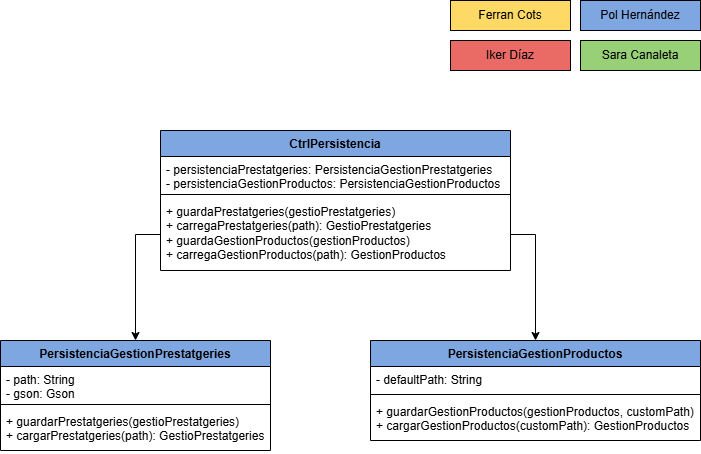

The diagram above was exported from draw.io. Its source (the exported page's mxGraphModel, read from the mxfile embedded in the PNG):
<mxGraphModel dx="1674" dy="858" grid="1" gridSize="10" guides="1" tooltips="1" connect="1" arrows="1" fold="1" page="1" pageScale="1" pageWidth="827" pageHeight="1169" math="0" shadow="0">
  <root>
    <mxCell id="-4VfnoRqn1X8Iu9SLPlH-0" />
    <mxCell id="-4VfnoRqn1X8Iu9SLPlH-1" parent="-4VfnoRqn1X8Iu9SLPlH-0" />
    <mxCell id="-4VfnoRqn1X8Iu9SLPlH-3" value="CtrlPersistencia" style="swimlane;fontStyle=1;align=center;verticalAlign=top;childLayout=stackLayout;horizontal=1;startSize=26;horizontalStack=0;resizeParent=1;resizeParentMax=0;resizeLast=0;collapsible=1;marginBottom=0;whiteSpace=wrap;html=1;fillColor=#7EA6E0;" parent="-4VfnoRqn1X8Iu9SLPlH-1" vertex="1">
      <mxGeometry x="200" y="150" width="350" height="140" as="geometry" />
    </mxCell>
    <mxCell id="-4VfnoRqn1X8Iu9SLPlH-4" value="&lt;div&gt;-&amp;nbsp;&lt;span style=&quot;background-color: initial;&quot;&gt;persistenciaPrestatgeries:&amp;nbsp;&lt;/span&gt;&lt;span style=&quot;background-color: initial;&quot;&gt;PersistenciaGestionPrestatgeries&lt;/span&gt;&lt;/div&gt;&lt;div&gt;&lt;span style=&quot;background-color: initial;&quot;&gt;-&amp;nbsp;&lt;/span&gt;&lt;span style=&quot;background-color: initial;&quot;&gt;persistenciaGestionProductos:&amp;nbsp;&lt;/span&gt;&lt;span style=&quot;background-color: initial;&quot;&gt;PersistenciaGestionProductos&lt;/span&gt;&lt;/div&gt;" style="text;strokeColor=none;fillColor=none;align=left;verticalAlign=top;spacingLeft=4;spacingRight=4;overflow=hidden;rotatable=0;points=[[0,0.5],[1,0.5]];portConstraint=eastwest;whiteSpace=wrap;html=1;" parent="-4VfnoRqn1X8Iu9SLPlH-3" vertex="1">
      <mxGeometry y="26" width="350" height="34" as="geometry" />
    </mxCell>
    <mxCell id="-4VfnoRqn1X8Iu9SLPlH-5" value="" style="line;strokeWidth=1;fillColor=none;align=left;verticalAlign=middle;spacingTop=-1;spacingLeft=3;spacingRight=3;rotatable=0;labelPosition=right;points=[];portConstraint=eastwest;strokeColor=inherit;" parent="-4VfnoRqn1X8Iu9SLPlH-3" vertex="1">
      <mxGeometry y="60" width="350" height="8" as="geometry" />
    </mxCell>
    <mxCell id="-4VfnoRqn1X8Iu9SLPlH-6" value="&lt;div&gt;&lt;span style=&quot;background-color: initial;&quot;&gt;+&amp;nbsp;&lt;/span&gt;&lt;span style=&quot;background-color: initial;&quot;&gt;guardaPrestatgeries(gestioPrestatgeries)&lt;/span&gt;&lt;/div&gt;&lt;div&gt;&lt;span style=&quot;background-color: initial;&quot;&gt;+&amp;nbsp;&lt;/span&gt;&lt;span style=&quot;background-color: initial;&quot; class=&quot;hljs-title.function&quot;&gt;carregaPrestatgeries&lt;/span&gt;&lt;span style=&quot;background-color: initial;&quot; class=&quot;hljs-params&quot;&gt;(path): GestioPrestatgeries&lt;/span&gt;&lt;/div&gt;&lt;div&gt;&lt;div&gt;&lt;span style=&quot;background-color: initial;&quot;&gt;+&amp;nbsp;&lt;/span&gt;&lt;span style=&quot;background-color: initial;&quot;&gt;guardaGestionProductos(gestionProductos)&lt;/span&gt;&lt;/div&gt;&lt;div&gt;&lt;span style=&quot;background-color: initial;&quot;&gt;+&amp;nbsp;&lt;/span&gt;&lt;span style=&quot;background-color: initial;&quot; class=&quot;hljs-title.function&quot;&gt;carrega&lt;/span&gt;&lt;span style=&quot;background-color: initial;&quot; class=&quot;hljs-params&quot;&gt;GestionProductos(path):&amp;nbsp;&lt;/span&gt;&lt;span style=&quot;background-color: initial;&quot;&gt;GestionProductos&lt;/span&gt;&lt;/div&gt;&lt;/div&gt;" style="text;strokeColor=none;fillColor=none;align=left;verticalAlign=top;spacingLeft=4;spacingRight=4;overflow=hidden;rotatable=0;points=[[0,0.5],[1,0.5]];portConstraint=eastwest;whiteSpace=wrap;html=1;" parent="-4VfnoRqn1X8Iu9SLPlH-3" vertex="1">
      <mxGeometry y="68" width="350" height="72" as="geometry" />
    </mxCell>
    <mxCell id="-4VfnoRqn1X8Iu9SLPlH-46" value="Ferran Cots" style="rounded=0;whiteSpace=wrap;html=1;fillColor=#FFD966;" parent="-4VfnoRqn1X8Iu9SLPlH-1" vertex="1">
      <mxGeometry x="490" y="20" width="120" height="30" as="geometry" />
    </mxCell>
    <mxCell id="-4VfnoRqn1X8Iu9SLPlH-47" value="Iker Díaz" style="rounded=0;whiteSpace=wrap;html=1;fillColor=#EA6B66;" parent="-4VfnoRqn1X8Iu9SLPlH-1" vertex="1">
      <mxGeometry x="490" y="60" width="120" height="30" as="geometry" />
    </mxCell>
    <mxCell id="-4VfnoRqn1X8Iu9SLPlH-48" value="Pol Hernández" style="rounded=0;whiteSpace=wrap;html=1;fillColor=#7EA6E0;" parent="-4VfnoRqn1X8Iu9SLPlH-1" vertex="1">
      <mxGeometry x="620" y="20" width="120" height="30" as="geometry" />
    </mxCell>
    <mxCell id="-4VfnoRqn1X8Iu9SLPlH-49" value="Sara Canaleta" style="rounded=0;whiteSpace=wrap;html=1;fillColor=#97D077;" parent="-4VfnoRqn1X8Iu9SLPlH-1" vertex="1">
      <mxGeometry x="620" y="60" width="120" height="30" as="geometry" />
    </mxCell>
    <mxCell id="3mIbKC0tgvzIz4gXcsod-8" value="PersistenciaGestionPrestatgeries" style="swimlane;fontStyle=1;align=center;verticalAlign=top;childLayout=stackLayout;horizontal=1;startSize=26;horizontalStack=0;resizeParent=1;resizeParentMax=0;resizeLast=0;collapsible=1;marginBottom=0;whiteSpace=wrap;html=1;fillColor=#7EA6E0;" parent="-4VfnoRqn1X8Iu9SLPlH-1" vertex="1">
      <mxGeometry x="40" y="360" width="270" height="110" as="geometry" />
    </mxCell>
    <mxCell id="Ch_iikFT86GQlZPcYCjn-4" value="-&amp;nbsp;&lt;span style=&quot;background-color: initial;&quot;&gt;path: String&lt;/span&gt;&lt;div&gt;&lt;span style=&quot;background-color: initial;&quot;&gt;- gson: Gson&lt;/span&gt;&lt;/div&gt;" style="text;strokeColor=none;fillColor=none;align=left;verticalAlign=top;spacingLeft=4;spacingRight=4;overflow=hidden;rotatable=0;points=[[0,0.5],[1,0.5]];portConstraint=eastwest;whiteSpace=wrap;html=1;" parent="3mIbKC0tgvzIz4gXcsod-8" vertex="1">
      <mxGeometry y="26" width="270" height="34" as="geometry" />
    </mxCell>
    <mxCell id="Ch_iikFT86GQlZPcYCjn-5" value="" style="line;strokeWidth=1;fillColor=none;align=left;verticalAlign=middle;spacingTop=-1;spacingLeft=3;spacingRight=3;rotatable=0;labelPosition=right;points=[];portConstraint=eastwest;strokeColor=inherit;" parent="3mIbKC0tgvzIz4gXcsod-8" vertex="1">
      <mxGeometry y="60" width="270" height="8" as="geometry" />
    </mxCell>
    <mxCell id="3mIbKC0tgvzIz4gXcsod-9" value="&lt;div&gt;+ guardarPrestatgeries(gestioPrestatgeries)&lt;/div&gt;&lt;div&gt;+ cargarPrestatgeries(path): GestioPrestatgeries&lt;/div&gt;" style="text;strokeColor=none;fillColor=none;align=left;verticalAlign=top;spacingLeft=4;spacingRight=4;overflow=hidden;rotatable=0;points=[[0,0.5],[1,0.5]];portConstraint=eastwest;whiteSpace=wrap;html=1;" parent="3mIbKC0tgvzIz4gXcsod-8" vertex="1">
      <mxGeometry y="68" width="270" height="42" as="geometry" />
    </mxCell>
    <mxCell id="Ch_iikFT86GQlZPcYCjn-2" style="edgeStyle=orthogonalEdgeStyle;rounded=0;orthogonalLoop=1;jettySize=auto;html=1;" parent="-4VfnoRqn1X8Iu9SLPlH-1" source="-4VfnoRqn1X8Iu9SLPlH-6" target="3mIbKC0tgvzIz4gXcsod-8" edge="1">
      <mxGeometry relative="1" as="geometry" />
    </mxCell>
    <mxCell id="Ch_iikFT86GQlZPcYCjn-3" style="edgeStyle=orthogonalEdgeStyle;rounded=0;orthogonalLoop=1;jettySize=auto;html=1;" parent="-4VfnoRqn1X8Iu9SLPlH-1" source="-4VfnoRqn1X8Iu9SLPlH-6" target="Ch_iikFT86GQlZPcYCjn-6" edge="1">
      <mxGeometry relative="1" as="geometry">
        <mxPoint x="575.0000000000002" y="370" as="targetPoint" />
      </mxGeometry>
    </mxCell>
    <mxCell id="Ch_iikFT86GQlZPcYCjn-6" value="PersistenciaGestionProductos" style="swimlane;fontStyle=1;align=center;verticalAlign=top;childLayout=stackLayout;horizontal=1;startSize=26;horizontalStack=0;resizeParent=1;resizeParentMax=0;resizeLast=0;collapsible=1;marginBottom=0;whiteSpace=wrap;html=1;fillColor=#7EA6E0;" parent="-4VfnoRqn1X8Iu9SLPlH-1" vertex="1">
      <mxGeometry x="410" y="360" width="330" height="100" as="geometry" />
    </mxCell>
    <mxCell id="Ch_iikFT86GQlZPcYCjn-7" value="&lt;div&gt;- defaultP&lt;span style=&quot;background-color: initial;&quot;&gt;ath: String&lt;/span&gt;&lt;/div&gt;" style="text;strokeColor=none;fillColor=none;align=left;verticalAlign=top;spacingLeft=4;spacingRight=4;overflow=hidden;rotatable=0;points=[[0,0.5],[1,0.5]];portConstraint=eastwest;whiteSpace=wrap;html=1;" parent="Ch_iikFT86GQlZPcYCjn-6" vertex="1">
      <mxGeometry y="26" width="330" height="24" as="geometry" />
    </mxCell>
    <mxCell id="Ch_iikFT86GQlZPcYCjn-8" value="" style="line;strokeWidth=1;fillColor=none;align=left;verticalAlign=middle;spacingTop=-1;spacingLeft=3;spacingRight=3;rotatable=0;labelPosition=right;points=[];portConstraint=eastwest;strokeColor=inherit;" parent="Ch_iikFT86GQlZPcYCjn-6" vertex="1">
      <mxGeometry y="50" width="330" height="8" as="geometry" />
    </mxCell>
    <mxCell id="Ch_iikFT86GQlZPcYCjn-9" value="&lt;div&gt;+ guardarGestionProductos(gestionProductos, customPath)&lt;/div&gt;&lt;div&gt;+ cargarGestionProductos(customPath): GestionProductos&lt;/div&gt;" style="text;strokeColor=none;fillColor=none;align=left;verticalAlign=top;spacingLeft=4;spacingRight=4;overflow=hidden;rotatable=0;points=[[0,0.5],[1,0.5]];portConstraint=eastwest;whiteSpace=wrap;html=1;" parent="Ch_iikFT86GQlZPcYCjn-6" vertex="1">
      <mxGeometry y="58" width="330" height="42" as="geometry" />
    </mxCell>
  </root>
</mxGraphModel>